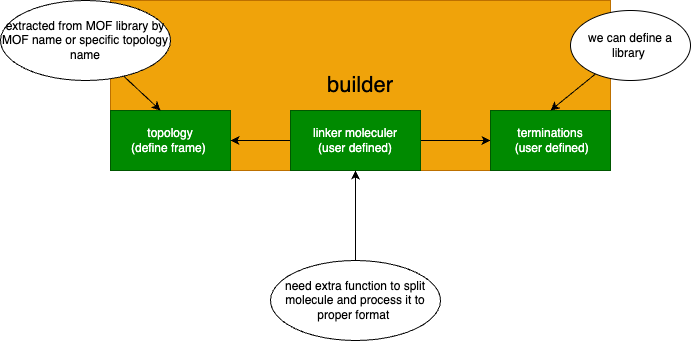

The diagram above was exported from draw.io. Its source (the exported page's mxGraphModel, read from the mxfile embedded in the PNG):
<mxGraphModel dx="1166" dy="719" grid="1" gridSize="10" guides="1" tooltips="1" connect="1" arrows="1" fold="1" page="1" pageScale="1" pageWidth="850" pageHeight="1100" math="0" shadow="0">
  <root>
    <mxCell id="0" />
    <mxCell id="1" parent="0" />
    <mxCell id="2" value="&lt;font style=&quot;font-size: 22px;&quot;&gt;builder&lt;/font&gt;" style="whiteSpace=wrap;html=1;fillColor=#f0a30a;fontColor=#000000;strokeColor=#BD7000;" vertex="1" parent="1">
      <mxGeometry x="160" y="110" width="500" height="170" as="geometry" />
    </mxCell>
    <mxCell id="15" style="edgeStyle=none;html=1;" edge="1" parent="1" source="3" target="2">
      <mxGeometry relative="1" as="geometry" />
    </mxCell>
    <mxCell id="3" value="topology&lt;br&gt;(define frame)&amp;nbsp;" style="whiteSpace=wrap;html=1;fillColor=#008a00;strokeColor=#005700;fontColor=#ffffff;" vertex="1" parent="1">
      <mxGeometry x="160" y="220" width="120" height="60" as="geometry" />
    </mxCell>
    <mxCell id="16" value="" style="edgeStyle=none;html=1;" edge="1" parent="1" source="4" target="3">
      <mxGeometry relative="1" as="geometry" />
    </mxCell>
    <mxCell id="17" value="" style="edgeStyle=none;html=1;" edge="1" parent="1" source="4" target="5">
      <mxGeometry relative="1" as="geometry" />
    </mxCell>
    <mxCell id="4" value="linker moleculer&lt;br&gt;(user defined)" style="whiteSpace=wrap;html=1;fillColor=#008a00;fontColor=#ffffff;strokeColor=#005700;" vertex="1" parent="1">
      <mxGeometry x="340" y="220" width="130" height="60" as="geometry" />
    </mxCell>
    <mxCell id="5" value="terminations&lt;br&gt;&amp;nbsp;(user defined)" style="whiteSpace=wrap;html=1;fillColor=#008a00;fontColor=#ffffff;strokeColor=#005700;" vertex="1" parent="1">
      <mxGeometry x="540" y="220" width="120" height="60" as="geometry" />
    </mxCell>
    <mxCell id="8" style="edgeStyle=none;html=1;entryX=0.417;entryY=0;entryDx=0;entryDy=0;entryPerimeter=0;" edge="1" parent="1" source="6" target="3">
      <mxGeometry relative="1" as="geometry" />
    </mxCell>
    <mxCell id="6" value="extracted from MOF library by MOF name or specific topology name" style="ellipse;whiteSpace=wrap;html=1;" vertex="1" parent="1">
      <mxGeometry x="50" y="110" width="170" height="80" as="geometry" />
    </mxCell>
    <mxCell id="11" style="edgeStyle=none;html=1;entryX=0.5;entryY=1;entryDx=0;entryDy=0;" edge="1" parent="1" source="10" target="4">
      <mxGeometry relative="1" as="geometry" />
    </mxCell>
    <mxCell id="10" value="need extra function to split molecule and process it to proper format&amp;nbsp;" style="ellipse;whiteSpace=wrap;html=1;" vertex="1" parent="1">
      <mxGeometry x="320" y="370" width="170" height="80" as="geometry" />
    </mxCell>
    <mxCell id="13" style="edgeStyle=none;html=1;entryX=0.5;entryY=0;entryDx=0;entryDy=0;" edge="1" parent="1" source="12" target="5">
      <mxGeometry relative="1" as="geometry" />
    </mxCell>
    <mxCell id="12" value="we can define a library&amp;nbsp;" style="ellipse;whiteSpace=wrap;html=1;" vertex="1" parent="1">
      <mxGeometry x="620" y="120" width="120" height="70" as="geometry" />
    </mxCell>
  </root>
</mxGraphModel>